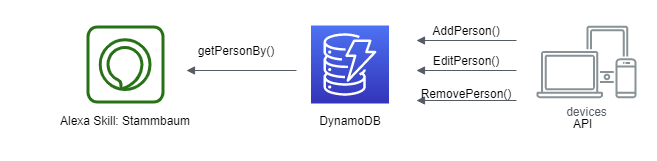

The diagram above was exported from draw.io. Its source (the exported page's mxGraphModel, read from the mxfile embedded in the PNG):
<mxGraphModel dx="1038" dy="499" grid="1" gridSize="10" guides="1" tooltips="1" connect="1" arrows="1" fold="1" page="1" pageScale="1" pageWidth="827" pageHeight="1169" math="0" shadow="0">
  <root>
    <mxCell id="0" />
    <mxCell id="1" parent="0" />
    <mxCell id="nM9pFUqsREZE5HxTSxTL-2" value="" style="outlineConnect=0;fontColor=#232F3E;gradientColor=#4D72F3;gradientDirection=north;fillColor=#3334B9;strokeColor=#ffffff;dashed=0;verticalLabelPosition=bottom;verticalAlign=top;align=center;html=1;fontSize=12;fontStyle=0;aspect=fixed;shape=mxgraph.aws4.resourceIcon;resIcon=mxgraph.aws4.dynamodb;" vertex="1" parent="1">
      <mxGeometry x="374.5" y="205" width="78" height="78" as="geometry" />
    </mxCell>
    <mxCell id="nM9pFUqsREZE5HxTSxTL-3" value="" style="outlineConnect=0;fontColor=#232F3E;gradientColor=none;fillColor=#277116;strokeColor=none;dashed=0;verticalLabelPosition=bottom;verticalAlign=top;align=center;html=1;fontSize=12;fontStyle=0;aspect=fixed;pointerEvents=1;shape=mxgraph.aws4.alexa_skill;" vertex="1" parent="1">
      <mxGeometry x="150" y="205" width="78" height="78" as="geometry" />
    </mxCell>
    <mxCell id="nM9pFUqsREZE5HxTSxTL-4" value="devices" style="outlineConnect=0;gradientColor=none;fontColor=#545B64;strokeColor=none;fillColor=#879196;dashed=0;verticalLabelPosition=bottom;verticalAlign=top;align=center;html=1;fontSize=12;fontStyle=0;aspect=fixed;shape=mxgraph.aws4.illustration_devices;pointerEvents=1" vertex="1" parent="1">
      <mxGeometry x="600" y="205" width="100" height="73" as="geometry" />
    </mxCell>
    <mxCell id="nM9pFUqsREZE5HxTSxTL-5" value="Alexa Skill: Stammbaum" style="text;html=1;strokeColor=none;fillColor=none;align=center;verticalAlign=middle;whiteSpace=wrap;rounded=0;" vertex="1" parent="1">
      <mxGeometry x="84" y="290" width="210" height="20" as="geometry" />
    </mxCell>
    <mxCell id="nM9pFUqsREZE5HxTSxTL-6" value="DynamoDB" style="text;html=1;strokeColor=none;fillColor=none;align=center;verticalAlign=middle;whiteSpace=wrap;rounded=0;" vertex="1" parent="1">
      <mxGeometry x="376.5" y="290" width="74" height="20" as="geometry" />
    </mxCell>
    <mxCell id="nM9pFUqsREZE5HxTSxTL-7" value="API" style="text;html=1;" vertex="1" parent="1">
      <mxGeometry x="635" y="290" width="30" height="30" as="geometry" />
    </mxCell>
    <mxCell id="nM9pFUqsREZE5HxTSxTL-8" value="" style="edgeStyle=orthogonalEdgeStyle;html=1;endArrow=none;elbow=vertical;startArrow=block;startFill=1;strokeColor=#545B64;rounded=0;" edge="1" parent="1">
      <mxGeometry width="100" relative="1" as="geometry">
        <mxPoint x="250" y="250" as="sourcePoint" />
        <mxPoint x="360" y="250" as="targetPoint" />
      </mxGeometry>
    </mxCell>
    <mxCell id="nM9pFUqsREZE5HxTSxTL-10" value="" style="edgeStyle=orthogonalEdgeStyle;html=1;endArrow=none;elbow=vertical;startArrow=block;startFill=1;strokeColor=#545B64;rounded=0;" edge="1" parent="1">
      <mxGeometry width="100" relative="1" as="geometry">
        <mxPoint x="480" y="250" as="sourcePoint" />
        <mxPoint x="580" y="250" as="targetPoint" />
      </mxGeometry>
    </mxCell>
    <mxCell id="nM9pFUqsREZE5HxTSxTL-11" value="" style="edgeStyle=orthogonalEdgeStyle;html=1;endArrow=none;elbow=vertical;startArrow=block;startFill=1;strokeColor=#545B64;rounded=0;" edge="1" parent="1">
      <mxGeometry width="100" relative="1" as="geometry">
        <mxPoint x="480" y="280" as="sourcePoint" />
        <mxPoint x="580" y="280" as="targetPoint" />
      </mxGeometry>
    </mxCell>
    <mxCell id="nM9pFUqsREZE5HxTSxTL-12" value="" style="edgeStyle=orthogonalEdgeStyle;html=1;endArrow=none;elbow=vertical;startArrow=block;startFill=1;strokeColor=#545B64;rounded=0;" edge="1" parent="1">
      <mxGeometry width="100" relative="1" as="geometry">
        <mxPoint x="480" y="220" as="sourcePoint" />
        <mxPoint x="580" y="220" as="targetPoint" />
      </mxGeometry>
    </mxCell>
    <mxCell id="nM9pFUqsREZE5HxTSxTL-13" value="getPersonBy()" style="text;html=1;strokeColor=none;fillColor=none;align=center;verticalAlign=middle;whiteSpace=wrap;rounded=0;" vertex="1" parent="1">
      <mxGeometry x="280" y="220" width="40" height="20" as="geometry" />
    </mxCell>
    <mxCell id="nM9pFUqsREZE5HxTSxTL-14" value="AddPerson()" style="text;html=1;strokeColor=none;fillColor=none;align=center;verticalAlign=middle;whiteSpace=wrap;rounded=0;" vertex="1" parent="1">
      <mxGeometry x="510" y="200" width="40" height="20" as="geometry" />
    </mxCell>
    <mxCell id="nM9pFUqsREZE5HxTSxTL-15" value="EditPerson()" style="text;html=1;strokeColor=none;fillColor=none;align=center;verticalAlign=middle;whiteSpace=wrap;rounded=0;" vertex="1" parent="1">
      <mxGeometry x="510" y="230" width="40" height="20" as="geometry" />
    </mxCell>
    <mxCell id="nM9pFUqsREZE5HxTSxTL-16" value="RemovePerson()" style="text;html=1;strokeColor=none;fillColor=none;align=center;verticalAlign=middle;whiteSpace=wrap;rounded=0;" vertex="1" parent="1">
      <mxGeometry x="510" y="263" width="40" height="20" as="geometry" />
    </mxCell>
  </root>
</mxGraphModel>